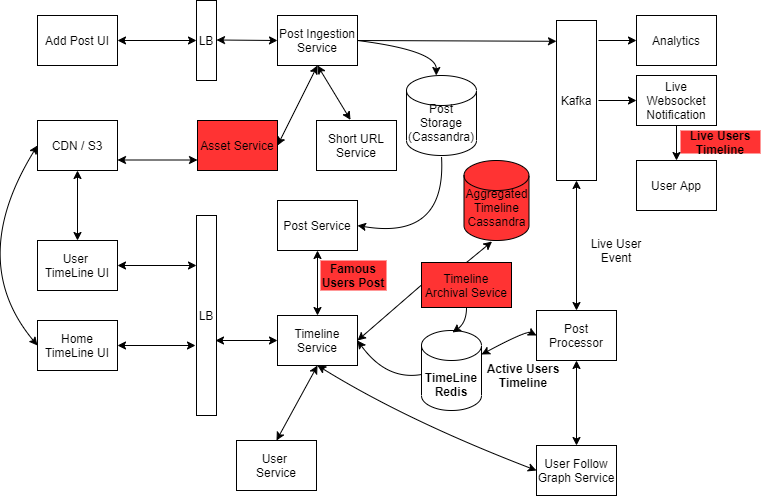

The diagram above was exported from draw.io. Its source (the exported page's mxGraphModel, read from the mxfile embedded in the PNG):
<mxGraphModel dx="1108" dy="450" grid="1" gridSize="10" guides="1" tooltips="1" connect="1" arrows="1" fold="1" page="1" pageScale="1" pageWidth="850" pageHeight="1100" math="0" shadow="0">
  <root>
    <mxCell id="0" />
    <mxCell id="1" parent="0" />
    <mxCell id="s4MDt5QlRfNm9j-MR9Bu-1" value="Add Post UI" style="rounded=0;whiteSpace=wrap;html=1;" parent="1" vertex="1">
      <mxGeometry x="41" y="55" width="80" height="50" as="geometry" />
    </mxCell>
    <mxCell id="s4MDt5QlRfNm9j-MR9Bu-2" value="LB" style="rounded=0;whiteSpace=wrap;html=1;" parent="1" vertex="1">
      <mxGeometry x="200" y="40" width="20" height="80" as="geometry" />
    </mxCell>
    <mxCell id="s4MDt5QlRfNm9j-MR9Bu-3" value="Post Ingestion Service" style="rounded=0;whiteSpace=wrap;html=1;" parent="1" vertex="1">
      <mxGeometry x="281" y="55" width="80" height="50" as="geometry" />
    </mxCell>
    <mxCell id="s4MDt5QlRfNm9j-MR9Bu-4" value="Asset Service" style="rounded=0;whiteSpace=wrap;html=1;fillColor=#FF3333;" parent="1" vertex="1">
      <mxGeometry x="201" y="160" width="80" height="50" as="geometry" />
    </mxCell>
    <mxCell id="s4MDt5QlRfNm9j-MR9Bu-5" value="Short URL Service" style="rounded=0;whiteSpace=wrap;html=1;" parent="1" vertex="1">
      <mxGeometry x="320" y="160" width="80" height="50" as="geometry" />
    </mxCell>
    <mxCell id="s4MDt5QlRfNm9j-MR9Bu-6" value="CDN / S3" style="rounded=0;whiteSpace=wrap;html=1;" parent="1" vertex="1">
      <mxGeometry x="41" y="160" width="80" height="50" as="geometry" />
    </mxCell>
    <mxCell id="s4MDt5QlRfNm9j-MR9Bu-7" value="User &lt;br&gt;TimeLine UI" style="rounded=0;whiteSpace=wrap;html=1;" parent="1" vertex="1">
      <mxGeometry x="41" y="280" width="80" height="50" as="geometry" />
    </mxCell>
    <mxCell id="s4MDt5QlRfNm9j-MR9Bu-8" value="Home TimeLine UI" style="rounded=0;whiteSpace=wrap;html=1;" parent="1" vertex="1">
      <mxGeometry x="41" y="360" width="80" height="50" as="geometry" />
    </mxCell>
    <mxCell id="s4MDt5QlRfNm9j-MR9Bu-9" value="" style="endArrow=classic;startArrow=classic;html=1;exitX=1;exitY=0.5;exitDx=0;exitDy=0;" parent="1" source="s4MDt5QlRfNm9j-MR9Bu-1" target="s4MDt5QlRfNm9j-MR9Bu-2" edge="1">
      <mxGeometry width="50" height="50" relative="1" as="geometry">
        <mxPoint x="400" y="290" as="sourcePoint" />
        <mxPoint x="450" y="240" as="targetPoint" />
      </mxGeometry>
    </mxCell>
    <mxCell id="s4MDt5QlRfNm9j-MR9Bu-10" value="" style="endArrow=classic;startArrow=classic;html=1;exitX=1;exitY=0.5;exitDx=0;exitDy=0;entryX=0;entryY=0.5;entryDx=0;entryDy=0;" parent="1" target="s4MDt5QlRfNm9j-MR9Bu-3" edge="1">
      <mxGeometry width="50" height="50" relative="1" as="geometry">
        <mxPoint x="220" y="79.5" as="sourcePoint" />
        <mxPoint x="300" y="79.5" as="targetPoint" />
      </mxGeometry>
    </mxCell>
    <mxCell id="s4MDt5QlRfNm9j-MR9Bu-11" value="" style="endArrow=classic;startArrow=classic;html=1;exitX=1;exitY=0.5;exitDx=0;exitDy=0;" parent="1" edge="1">
      <mxGeometry width="50" height="50" relative="1" as="geometry">
        <mxPoint x="121" y="199.5" as="sourcePoint" />
        <mxPoint x="201" y="199.5" as="targetPoint" />
      </mxGeometry>
    </mxCell>
    <mxCell id="s4MDt5QlRfNm9j-MR9Bu-13" value="" style="curved=1;endArrow=classic;startArrow=classic;html=1;exitX=1;exitY=0.5;exitDx=0;exitDy=0;entryX=0.5;entryY=1;entryDx=0;entryDy=0;" parent="1" source="s4MDt5QlRfNm9j-MR9Bu-4" target="s4MDt5QlRfNm9j-MR9Bu-3" edge="1">
      <mxGeometry width="50" height="50" relative="1" as="geometry">
        <mxPoint x="436.99" y="360.02" as="sourcePoint" />
        <mxPoint x="601.04" y="299.0300000000001" as="targetPoint" />
        <Array as="points" />
      </mxGeometry>
    </mxCell>
    <mxCell id="s4MDt5QlRfNm9j-MR9Bu-14" value="" style="curved=1;endArrow=classic;startArrow=classic;html=1;exitX=0.425;exitY=-0.012;exitDx=0;exitDy=0;entryX=0.5;entryY=1;entryDx=0;entryDy=0;exitPerimeter=0;" parent="1" source="s4MDt5QlRfNm9j-MR9Bu-5" target="s4MDt5QlRfNm9j-MR9Bu-3" edge="1">
      <mxGeometry width="50" height="50" relative="1" as="geometry">
        <mxPoint x="330" y="210" as="sourcePoint" />
        <mxPoint x="370" y="130" as="targetPoint" />
        <Array as="points" />
      </mxGeometry>
    </mxCell>
    <mxCell id="s4MDt5QlRfNm9j-MR9Bu-15" value="" style="curved=1;endArrow=classic;startArrow=classic;html=1;exitX=0;exitY=0.5;exitDx=0;exitDy=0;entryX=0;entryY=0.5;entryDx=0;entryDy=0;" parent="1" source="s4MDt5QlRfNm9j-MR9Bu-8" target="s4MDt5QlRfNm9j-MR9Bu-6" edge="1">
      <mxGeometry width="50" height="50" relative="1" as="geometry">
        <mxPoint x="436.99" y="360.02" as="sourcePoint" />
        <mxPoint x="601.04" y="299.0300000000001" as="targetPoint" />
        <Array as="points">
          <mxPoint x="-30" y="300" />
        </Array>
      </mxGeometry>
    </mxCell>
    <mxCell id="s4MDt5QlRfNm9j-MR9Bu-16" value="" style="endArrow=classic;startArrow=classic;html=1;exitX=0.5;exitY=0;exitDx=0;exitDy=0;entryX=0.5;entryY=1;entryDx=0;entryDy=0;" parent="1" source="s4MDt5QlRfNm9j-MR9Bu-7" target="s4MDt5QlRfNm9j-MR9Bu-6" edge="1">
      <mxGeometry width="50" height="50" relative="1" as="geometry">
        <mxPoint x="361" y="290" as="sourcePoint" />
        <mxPoint x="411" y="240" as="targetPoint" />
      </mxGeometry>
    </mxCell>
    <mxCell id="s4MDt5QlRfNm9j-MR9Bu-17" value="LB" style="rounded=0;whiteSpace=wrap;html=1;" parent="1" vertex="1">
      <mxGeometry x="200" y="255" width="20" height="200" as="geometry" />
    </mxCell>
    <mxCell id="s4MDt5QlRfNm9j-MR9Bu-18" value="" style="endArrow=classic;startArrow=classic;html=1;exitX=1;exitY=0.5;exitDx=0;exitDy=0;entryX=0;entryY=0.25;entryDx=0;entryDy=0;" parent="1" source="s4MDt5QlRfNm9j-MR9Bu-7" target="s4MDt5QlRfNm9j-MR9Bu-17" edge="1">
      <mxGeometry width="50" height="50" relative="1" as="geometry">
        <mxPoint x="121" y="319.5" as="sourcePoint" />
        <mxPoint x="201" y="319.5" as="targetPoint" />
      </mxGeometry>
    </mxCell>
    <mxCell id="s4MDt5QlRfNm9j-MR9Bu-19" value="" style="endArrow=classic;startArrow=classic;html=1;exitX=1;exitY=0.5;exitDx=0;exitDy=0;" parent="1" source="s4MDt5QlRfNm9j-MR9Bu-8" edge="1">
      <mxGeometry width="50" height="50" relative="1" as="geometry">
        <mxPoint x="121" y="439.5" as="sourcePoint" />
        <mxPoint x="199" y="385" as="targetPoint" />
      </mxGeometry>
    </mxCell>
    <mxCell id="s4MDt5QlRfNm9j-MR9Bu-20" value="Post Service" style="rounded=0;whiteSpace=wrap;html=1;" parent="1" vertex="1">
      <mxGeometry x="281" y="240" width="80" height="50" as="geometry" />
    </mxCell>
    <mxCell id="s4MDt5QlRfNm9j-MR9Bu-21" value="&lt;br&gt;Post Storage (Cassandra)" style="shape=cylinder2;whiteSpace=wrap;html=1;boundedLbl=1;backgroundOutline=1;size=15;" parent="1" vertex="1">
      <mxGeometry x="410" y="115" width="70" height="80" as="geometry" />
    </mxCell>
    <mxCell id="s4MDt5QlRfNm9j-MR9Bu-23" value="Kafka" style="rounded=0;whiteSpace=wrap;html=1;" parent="1" vertex="1">
      <mxGeometry x="560" y="60" width="40" height="160" as="geometry" />
    </mxCell>
    <mxCell id="s4MDt5QlRfNm9j-MR9Bu-26" value="" style="endArrow=classic;html=1;exitX=1;exitY=0.5;exitDx=0;exitDy=0;entryX=0;entryY=0.13;entryDx=0;entryDy=0;entryPerimeter=0;" parent="1" source="s4MDt5QlRfNm9j-MR9Bu-3" target="s4MDt5QlRfNm9j-MR9Bu-23" edge="1">
      <mxGeometry width="50" height="50" relative="1" as="geometry">
        <mxPoint x="371" y="90" as="sourcePoint" />
        <mxPoint x="450" y="63.04000000000002" as="targetPoint" />
      </mxGeometry>
    </mxCell>
    <mxCell id="s4MDt5QlRfNm9j-MR9Bu-28" value="Post Processor" style="rounded=0;whiteSpace=wrap;html=1;" parent="1" vertex="1">
      <mxGeometry x="540" y="350" width="80" height="50" as="geometry" />
    </mxCell>
    <mxCell id="s4MDt5QlRfNm9j-MR9Bu-29" value="" style="endArrow=classic;startArrow=classic;html=1;entryX=0.5;entryY=0;entryDx=0;entryDy=0;exitX=0.5;exitY=1;exitDx=0;exitDy=0;" parent="1" source="s4MDt5QlRfNm9j-MR9Bu-23" target="s4MDt5QlRfNm9j-MR9Bu-28" edge="1">
      <mxGeometry width="50" height="50" relative="1" as="geometry">
        <mxPoint x="400" y="200" as="sourcePoint" />
        <mxPoint x="450" y="150" as="targetPoint" />
      </mxGeometry>
    </mxCell>
    <mxCell id="s4MDt5QlRfNm9j-MR9Bu-31" value="&lt;b&gt;&lt;br&gt;&lt;br&gt;TimeLine&lt;br&gt;Redis&lt;/b&gt;" style="shape=cylinder2;whiteSpace=wrap;html=1;boundedLbl=1;backgroundOutline=1;size=15;" parent="1" vertex="1">
      <mxGeometry x="425" y="370" width="60" height="80" as="geometry" />
    </mxCell>
    <mxCell id="s4MDt5QlRfNm9j-MR9Bu-33" value="User Follow Graph Service" style="rounded=0;whiteSpace=wrap;html=1;" parent="1" vertex="1">
      <mxGeometry x="540" y="485" width="80" height="50" as="geometry" />
    </mxCell>
    <mxCell id="s4MDt5QlRfNm9j-MR9Bu-34" value="" style="endArrow=classic;startArrow=classic;html=1;exitX=0.5;exitY=0;exitDx=0;exitDy=0;entryX=0.5;entryY=1;entryDx=0;entryDy=0;" parent="1" source="s4MDt5QlRfNm9j-MR9Bu-33" target="s4MDt5QlRfNm9j-MR9Bu-28" edge="1">
      <mxGeometry width="50" height="50" relative="1" as="geometry">
        <mxPoint x="400" y="535" as="sourcePoint" />
        <mxPoint x="450" y="485" as="targetPoint" />
      </mxGeometry>
    </mxCell>
    <mxCell id="s4MDt5QlRfNm9j-MR9Bu-35" value="Timeline Service" style="rounded=0;whiteSpace=wrap;html=1;" parent="1" vertex="1">
      <mxGeometry x="281" y="355" width="80" height="50" as="geometry" />
    </mxCell>
    <mxCell id="s4MDt5QlRfNm9j-MR9Bu-36" value="" style="endArrow=classic;startArrow=classic;html=1;exitX=0.95;exitY=0.625;exitDx=0;exitDy=0;entryX=0;entryY=0.5;entryDx=0;entryDy=0;exitPerimeter=0;" parent="1" source="s4MDt5QlRfNm9j-MR9Bu-17" target="s4MDt5QlRfNm9j-MR9Bu-35" edge="1">
      <mxGeometry width="50" height="50" relative="1" as="geometry">
        <mxPoint x="400" y="320" as="sourcePoint" />
        <mxPoint x="450" y="270" as="targetPoint" />
      </mxGeometry>
    </mxCell>
    <mxCell id="s4MDt5QlRfNm9j-MR9Bu-37" value="User &lt;br&gt;Service" style="rounded=0;whiteSpace=wrap;html=1;" parent="1" vertex="1">
      <mxGeometry x="240" y="480" width="80" height="50" as="geometry" />
    </mxCell>
    <mxCell id="s4MDt5QlRfNm9j-MR9Bu-38" value="" style="endArrow=classic;startArrow=classic;html=1;exitX=0.5;exitY=1;exitDx=0;exitDy=0;entryX=0.5;entryY=0;entryDx=0;entryDy=0;" parent="1" source="s4MDt5QlRfNm9j-MR9Bu-35" target="s4MDt5QlRfNm9j-MR9Bu-37" edge="1">
      <mxGeometry width="50" height="50" relative="1" as="geometry">
        <mxPoint x="400" y="360" as="sourcePoint" />
        <mxPoint x="450" y="310" as="targetPoint" />
      </mxGeometry>
    </mxCell>
    <mxCell id="s4MDt5QlRfNm9j-MR9Bu-39" value="" style="curved=1;endArrow=classic;startArrow=classic;html=1;exitX=0;exitY=0.5;exitDx=0;exitDy=0;entryX=0.5;entryY=1;entryDx=0;entryDy=0;" parent="1" source="s4MDt5QlRfNm9j-MR9Bu-33" edge="1" target="s4MDt5QlRfNm9j-MR9Bu-35">
      <mxGeometry width="50" height="50" relative="1" as="geometry">
        <mxPoint x="436.99" y="420.02" as="sourcePoint" />
        <mxPoint x="320" y="380" as="targetPoint" />
        <Array as="points">
          <mxPoint x="410" y="460" />
        </Array>
      </mxGeometry>
    </mxCell>
    <mxCell id="s4MDt5QlRfNm9j-MR9Bu-40" value="" style="endArrow=classic;startArrow=classic;html=1;exitX=0.5;exitY=0;exitDx=0;exitDy=0;entryX=0.5;entryY=1;entryDx=0;entryDy=0;" parent="1" source="s4MDt5QlRfNm9j-MR9Bu-35" target="s4MDt5QlRfNm9j-MR9Bu-20" edge="1">
      <mxGeometry width="50" height="50" relative="1" as="geometry">
        <mxPoint x="400" y="360" as="sourcePoint" />
        <mxPoint x="450" y="310" as="targetPoint" />
      </mxGeometry>
    </mxCell>
    <mxCell id="s4MDt5QlRfNm9j-MR9Bu-41" value="" style="curved=1;endArrow=classic;html=1;entryX=1;entryY=0.5;entryDx=0;entryDy=0;exitX=0.5;exitY=1.013;exitDx=0;exitDy=0;exitPerimeter=0;" parent="1" source="s4MDt5QlRfNm9j-MR9Bu-21" target="s4MDt5QlRfNm9j-MR9Bu-20" edge="1">
      <mxGeometry width="50" height="50" relative="1" as="geometry">
        <mxPoint x="400" y="280" as="sourcePoint" />
        <mxPoint x="450" y="230" as="targetPoint" />
        <Array as="points">
          <mxPoint x="450" y="280" />
        </Array>
      </mxGeometry>
    </mxCell>
    <mxCell id="s4MDt5QlRfNm9j-MR9Bu-45" value="" style="curved=1;startArrow=classic;html=1;entryX=0;entryY=0.5;entryDx=0;entryDy=0;" parent="1" source="s4MDt5QlRfNm9j-MR9Bu-31" target="s4MDt5QlRfNm9j-MR9Bu-28" edge="1">
      <mxGeometry width="50" height="50" relative="1" as="geometry">
        <mxPoint x="510" y="382" as="sourcePoint" />
        <mxPoint x="551.04" y="504.0300000000001" as="targetPoint" />
        <Array as="points">
          <mxPoint x="530" y="370" />
        </Array>
      </mxGeometry>
    </mxCell>
    <mxCell id="s4MDt5QlRfNm9j-MR9Bu-54" value="Active Users Timeline" style="text;html=1;strokeColor=none;fillColor=none;align=center;verticalAlign=middle;whiteSpace=wrap;rounded=0;fontStyle=1" parent="1" vertex="1">
      <mxGeometry x="487" y="405" width="80" height="20" as="geometry" />
    </mxCell>
    <mxCell id="s4MDt5QlRfNm9j-MR9Bu-56" value="Live Websocket Notification" style="rounded=0;whiteSpace=wrap;html=1;" parent="1" vertex="1">
      <mxGeometry x="640" y="115" width="80" height="50" as="geometry" />
    </mxCell>
    <mxCell id="s4MDt5QlRfNm9j-MR9Bu-57" value="User App" style="rounded=0;whiteSpace=wrap;html=1;" parent="1" vertex="1">
      <mxGeometry x="640" y="200" width="80" height="50" as="geometry" />
    </mxCell>
    <mxCell id="s4MDt5QlRfNm9j-MR9Bu-59" value="" style="endArrow=classic;html=1;entryX=0.5;entryY=0;entryDx=0;entryDy=0;exitX=0.5;exitY=1;exitDx=0;exitDy=0;" parent="1" source="s4MDt5QlRfNm9j-MR9Bu-56" target="s4MDt5QlRfNm9j-MR9Bu-57" edge="1">
      <mxGeometry width="50" height="50" relative="1" as="geometry">
        <mxPoint x="350" y="230" as="sourcePoint" />
        <mxPoint x="400" y="180" as="targetPoint" />
      </mxGeometry>
    </mxCell>
    <mxCell id="s4MDt5QlRfNm9j-MR9Bu-60" value="" style="endArrow=classic;html=1;entryX=0;entryY=0.5;entryDx=0;entryDy=0;" parent="1" target="s4MDt5QlRfNm9j-MR9Bu-56" edge="1">
      <mxGeometry width="50" height="50" relative="1" as="geometry">
        <mxPoint x="602" y="140" as="sourcePoint" />
        <mxPoint x="400" y="170" as="targetPoint" />
      </mxGeometry>
    </mxCell>
    <mxCell id="s4MDt5QlRfNm9j-MR9Bu-61" value="Live Users Timeline" style="text;html=1;strokeColor=none;fillColor=#FF3333;align=center;verticalAlign=middle;whiteSpace=wrap;rounded=0;fontStyle=1" parent="1" vertex="1">
      <mxGeometry x="684" y="170" width="80" height="23" as="geometry" />
    </mxCell>
    <mxCell id="s4MDt5QlRfNm9j-MR9Bu-63" value="Famous Users Post" style="text;html=1;strokeColor=none;fillColor=#FF3333;align=center;verticalAlign=middle;whiteSpace=wrap;rounded=0;fontStyle=1" parent="1" vertex="1">
      <mxGeometry x="324" y="300" width="66" height="30" as="geometry" />
    </mxCell>
    <mxCell id="qHo4cPu1aMefr04ssYeC-3" value="Analytics" style="rounded=0;whiteSpace=wrap;html=1;" vertex="1" parent="1">
      <mxGeometry x="640" y="55" width="80" height="50" as="geometry" />
    </mxCell>
    <mxCell id="qHo4cPu1aMefr04ssYeC-4" value="" style="endArrow=classic;html=1;entryX=0;entryY=0.5;entryDx=0;entryDy=0;" edge="1" parent="1" target="qHo4cPu1aMefr04ssYeC-3">
      <mxGeometry width="50" height="50" relative="1" as="geometry">
        <mxPoint x="602" y="80" as="sourcePoint" />
        <mxPoint x="400" y="110" as="targetPoint" />
      </mxGeometry>
    </mxCell>
    <mxCell id="qHo4cPu1aMefr04ssYeC-6" value="Timeline Archival Sevice" style="rounded=0;whiteSpace=wrap;html=1;fillColor=#FF3333;" vertex="1" parent="1">
      <mxGeometry x="425" y="302" width="90" height="45" as="geometry" />
    </mxCell>
    <mxCell id="qHo4cPu1aMefr04ssYeC-7" value="" style="curved=1;endArrow=classic;html=1;entryX=1;entryY=0.5;entryDx=0;entryDy=0;exitX=0;exitY=0.5;exitDx=0;exitDy=0;" edge="1" parent="1" source="qHo4cPu1aMefr04ssYeC-6" target="s4MDt5QlRfNm9j-MR9Bu-35">
      <mxGeometry width="50" height="50" relative="1" as="geometry">
        <mxPoint x="548.04" y="410" as="sourcePoint" />
        <mxPoint x="420" y="465.96000000000004" as="targetPoint" />
        <Array as="points" />
      </mxGeometry>
    </mxCell>
    <mxCell id="qHo4cPu1aMefr04ssYeC-8" value="" style="curved=1;endArrow=classic;html=1;entryX=0.517;entryY=0.025;entryDx=0;entryDy=0;exitX=0.5;exitY=1;exitDx=0;exitDy=0;entryPerimeter=0;" edge="1" parent="1" source="qHo4cPu1aMefr04ssYeC-6" target="s4MDt5QlRfNm9j-MR9Bu-31">
      <mxGeometry width="50" height="50" relative="1" as="geometry">
        <mxPoint x="548.04" y="410" as="sourcePoint" />
        <mxPoint x="420" y="465.96000000000004" as="targetPoint" />
        <Array as="points">
          <mxPoint x="470" y="362" />
        </Array>
      </mxGeometry>
    </mxCell>
    <mxCell id="qHo4cPu1aMefr04ssYeC-9" value="&lt;br&gt;Aggregated Timeline Cassandra" style="shape=cylinder2;whiteSpace=wrap;html=1;boundedLbl=1;backgroundOutline=1;size=15;fillColor=#FF3333;" vertex="1" parent="1">
      <mxGeometry x="467.5" y="200" width="65" height="80" as="geometry" />
    </mxCell>
    <mxCell id="qHo4cPu1aMefr04ssYeC-10" value="" style="curved=1;endArrow=classic;html=1;exitX=1;exitY=0.5;exitDx=0;exitDy=0;entryX=0.425;entryY=0;entryDx=0;entryDy=0;entryPerimeter=0;" edge="1" parent="1" source="s4MDt5QlRfNm9j-MR9Bu-3" target="s4MDt5QlRfNm9j-MR9Bu-21">
      <mxGeometry width="50" height="50" relative="1" as="geometry">
        <mxPoint x="548.04" y="150" as="sourcePoint" />
        <mxPoint x="420" y="210" as="targetPoint" />
        <Array as="points">
          <mxPoint x="440" y="90" />
        </Array>
      </mxGeometry>
    </mxCell>
    <mxCell id="qHo4cPu1aMefr04ssYeC-12" value="" style="endArrow=classic;html=1;entryX=0.431;entryY=1.013;entryDx=0;entryDy=0;entryPerimeter=0;exitX=0.5;exitY=0;exitDx=0;exitDy=0;" edge="1" parent="1" source="qHo4cPu1aMefr04ssYeC-6" target="qHo4cPu1aMefr04ssYeC-9">
      <mxGeometry width="50" height="50" relative="1" as="geometry">
        <mxPoint x="400" y="180" as="sourcePoint" />
        <mxPoint x="450" y="130" as="targetPoint" />
      </mxGeometry>
    </mxCell>
    <mxCell id="qHo4cPu1aMefr04ssYeC-14" value="" style="curved=1;endArrow=classic;html=1;entryX=1;entryY=0.5;entryDx=0;entryDy=0;exitX=0;exitY=0.55;exitDx=0;exitDy=0;exitPerimeter=0;" edge="1" parent="1" source="s4MDt5QlRfNm9j-MR9Bu-31" target="s4MDt5QlRfNm9j-MR9Bu-35">
      <mxGeometry width="50" height="50" relative="1" as="geometry">
        <mxPoint x="548.04" y="420" as="sourcePoint" />
        <mxPoint x="420" y="475.96000000000004" as="targetPoint" />
        <Array as="points">
          <mxPoint x="390" y="420" />
        </Array>
      </mxGeometry>
    </mxCell>
    <mxCell id="qHo4cPu1aMefr04ssYeC-15" value="Live User Event" style="text;html=1;strokeColor=none;fillColor=none;align=center;verticalAlign=middle;whiteSpace=wrap;rounded=0;" vertex="1" parent="1">
      <mxGeometry x="590" y="280" width="60" height="20" as="geometry" />
    </mxCell>
  </root>
</mxGraphModel>